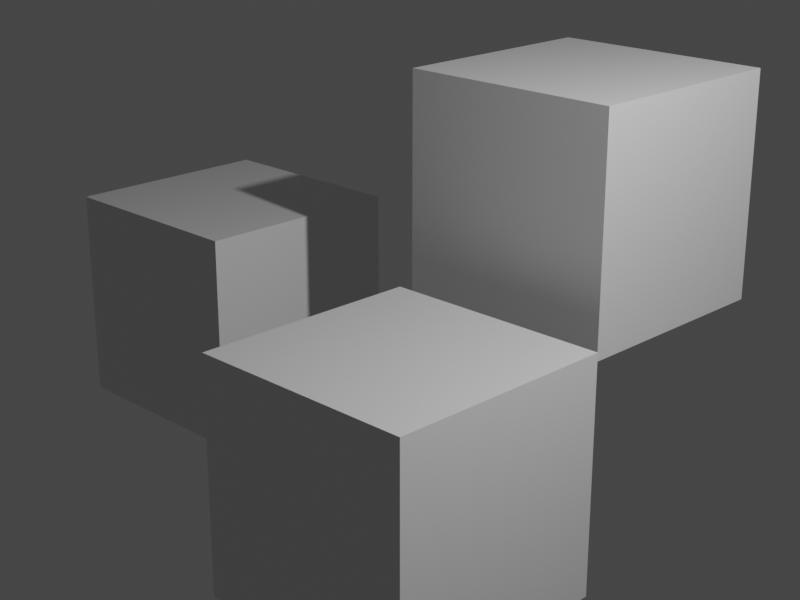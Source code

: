 # Source: B_OCV.blend  (saved by Blender 2.81.16; exported with 4.5.12 LTS)
import bpy
from mathutils import Matrix  # noqa: F401  (used for matrix-valued properties, if any)

bpy.ops.wm.read_factory_settings(use_empty=True)
scene = bpy.context.scene
scene.name = 'Scene'

# ---- collections
col_collection = bpy.data.collections.new('Collection'); scene.collection.children.link(col_collection)
col_collection_2 = bpy.data.collections.new('Collection 2'); scene.collection.children.link(col_collection_2)

# ---- materials (node trees are filled in below, after node groups)
mat_material_001 = bpy.data.materials.new('Material.001')
mat_material_001.alpha_threshold = 0.0
mat_material_001.use_transparent_shadow = False
mat_material_001.line_color = (0.0, 0.0, 0.0, 1.0)
mat_material_002 = bpy.data.materials.new('Material.002')
mat_material_002.alpha_threshold = 0.0
mat_material_002.use_transparent_shadow = False
mat_material_002.line_color = (0.0, 0.0, 0.0, 1.0)
mat_material = bpy.data.materials.new('Material')
mat_material.alpha_threshold = 0.0
mat_material.use_transparent_shadow = False
mat_material.line_color = (0.0, 0.0, 0.0, 1.0)

# ---- material node trees
mat_material_001.use_nodes = True; mat_material_001.node_tree.nodes.clear()
_N = mat_material_001.node_tree.nodes; _L = mat_material_001.node_tree.links
n0 = _N.new('ShaderNodeOutputMaterial'); n0.name = 'Material Output'; n0.location = (300, 300)
n1 = _N.new('ShaderNodeBsdfPrincipled'); n1.name = 'Principled BSDF'; n1.location = (10, 300)
n1.distribution = 'GGX'
n1.subsurface_method = 'BURLEY'
n1.inputs[2].default_value = 0.4
n1.inputs[3].default_value = 1.45
n1.inputs[27].default_value = (0.0, 0.0, 0.0, 1.0)
n1.inputs[28].default_value = 1.0
_L.new(n1.outputs[0], n0.inputs[0])
n0.is_active_output = True
mat_material_002.use_nodes = True; mat_material_002.node_tree.nodes.clear()
_N = mat_material_002.node_tree.nodes; _L = mat_material_002.node_tree.links
n0 = _N.new('ShaderNodeOutputMaterial'); n0.name = 'Material Output'; n0.location = (300, 300)
n1 = _N.new('ShaderNodeBsdfPrincipled'); n1.name = 'Principled BSDF'; n1.location = (10, 300)
n1.distribution = 'GGX'
n1.subsurface_method = 'BURLEY'
n1.inputs[2].default_value = 0.4
n1.inputs[3].default_value = 1.45
n1.inputs[27].default_value = (0.0, 0.0, 0.0, 1.0)
n1.inputs[28].default_value = 1.0
_L.new(n1.outputs[0], n0.inputs[0])
n0.is_active_output = True
mat_material.use_nodes = True; mat_material.node_tree.nodes.clear()
_N = mat_material.node_tree.nodes; _L = mat_material.node_tree.links
n0 = _N.new('ShaderNodeOutputMaterial'); n0.name = 'Material Output'; n0.location = (300, 300)
n1 = _N.new('ShaderNodeBsdfPrincipled'); n1.name = 'Principled BSDF'; n1.location = (10, 300)
n1.distribution = 'GGX'
n1.subsurface_method = 'BURLEY'
n1.inputs[2].default_value = 0.4
n1.inputs[3].default_value = 1.45
n1.inputs[27].default_value = (0.0, 0.0, 0.0, 1.0)
n1.inputs[28].default_value = 1.0
_L.new(n1.outputs[0], n0.inputs[0])
n0.is_active_output = True

# ---- world
world_world = bpy.data.worlds.new('World'); scene.world = world_world
world_world.use_nodes = True; world_world.node_tree.nodes.clear()
_N = world_world.node_tree.nodes; _L = world_world.node_tree.links
n0 = _N.new('ShaderNodeOutputWorld'); n0.name = 'World Output'; n0.location = (300, 300)
n1 = _N.new('ShaderNodeBackground'); n1.name = 'Background'; n1.location = (10, 300)
n1.inputs[0].default_value = (0.05088, 0.05088, 0.05088, 1.0)
_L.new(n1.outputs[0], n0.inputs[0])
n0.is_active_output = True
world_world.color = (0.05088, 0.05088, 0.05088)
world_world.use_sun_shadow = False
world_world.sun_shadow_jitter_overblur = 0.0

# ---- cameras
cam_camera = bpy.data.cameras.new('Camera')
cam_camera.sensor_fit = 'HORIZONTAL'
cam_camera.clip_start = 0.001
cam_camera.clip_end = 100.0
cam_camera.lens = 32.3
cam_camera.sensor_width = 17.31
cam_camera.sensor_height = 12.98
cam_camera.ortho_scale = 7.314
cam_camera.display_size = 1.03
cam_camera.show_limits = True
cam_camera.show_mist = True
cam_camera.show_name = True
cam_camera.show_sensor = True
cam_camera.show_composition_center = True
cam_camera.dof.use_dof = True
cam_camera.dof.focus_distance = 11.62
cam_camera.dof.aperture_fstop = 2.3

# ---- lights
light_light = bpy.data.lights.new('Light', 'POINT')
light_light.transmission_factor = 0.0
light_light.energy = 1000.0
light_light.shadow_soft_size = 0.1
light_light.shadow_maximum_resolution = 0.006
light_light.use_absolute_resolution = True

# ---- meshes
me_cube_001 = bpy.data.meshes.new('Cube.001')
me_cube_001.from_pydata([(1.0, 1.0, 1.0), (1.0, 1.0, -1.0), (1.0, -1.0, 1.0), (1.0, -1.0, -1.0), (-1.0, 1.0, 1.0), (-1.0, 1.0, -1.0), (-1.0, -1.0, 1.0), (-1.0, -1.0, -1.0)], [], [(0, 4, 6, 2), (3, 2, 6, 7), (7, 6, 4, 5), (5, 1, 3, 7), (1, 0, 2, 3), (5, 4, 0, 1)])
_uv = me_cube_001.uv_layers.new(name='UVMap')
_uv.uv.foreach_set('vector', [0.625, 0.5, 0.875, 0.5, 0.875, 0.75, 0.625, 0.75, 0.375, 0.75, 0.625, 0.75, 0.625, 1.0, 0.375, 1.0, 0.375, 0.0, 0.625, 0.0, 0.625, 0.25, 0.375, 0.25, 0.125, 0.5, 0.375, 0.5, 0.375, 0.75, 0.125, 0.75, 0.375, 0.5, 0.625, 0.5, 0.625, 0.75, 0.375, 0.75, 0.375, 0.25, 0.625, 0.25, 0.625, 0.5, 0.375, 0.5])
me_cube_001.materials.append(mat_material_001)
me_cube_001.use_remesh_preserve_volume = False
me_cube_001.use_remesh_preserve_attributes = False
me_cube_001.use_mirror_vertex_groups = False
me_cube_001.update()
me_cube_002 = bpy.data.meshes.new('Cube.002')
me_cube_002.from_pydata([(1.0, 1.0, 1.0), (1.0, 1.0, -1.0), (1.0, -1.0, 1.0), (1.0, -1.0, -1.0), (-1.0, 1.0, 1.0), (-1.0, 1.0, -1.0), (-1.0, -1.0, 1.0), (-1.0, -1.0, -1.0)], [], [(0, 4, 6, 2), (3, 2, 6, 7), (7, 6, 4, 5), (5, 1, 3, 7), (1, 0, 2, 3), (5, 4, 0, 1)])
_uv = me_cube_002.uv_layers.new(name='UVMap')
_uv.uv.foreach_set('vector', [0.625, 0.5, 0.875, 0.5, 0.875, 0.75, 0.625, 0.75, 0.375, 0.75, 0.625, 0.75, 0.625, 1.0, 0.375, 1.0, 0.375, 0.0, 0.625, 0.0, 0.625, 0.25, 0.375, 0.25, 0.125, 0.5, 0.375, 0.5, 0.375, 0.75, 0.125, 0.75, 0.375, 0.5, 0.625, 0.5, 0.625, 0.75, 0.375, 0.75, 0.375, 0.25, 0.625, 0.25, 0.625, 0.5, 0.375, 0.5])
me_cube_002.materials.append(mat_material_002)
me_cube_002.use_remesh_preserve_volume = False
me_cube_002.use_remesh_preserve_attributes = False
me_cube_002.use_mirror_vertex_groups = False
me_cube_002.update()
me_cube = bpy.data.meshes.new('Cube')
me_cube.from_pydata([(1.0, 1.0, 1.0), (1.0, 1.0, -1.0), (1.0, -1.0, 1.0), (1.0, -1.0, -1.0), (-1.0, 1.0, 1.0), (-1.0, 1.0, -1.0), (-1.0, -1.0, 1.0), (-1.0, -1.0, -1.0)], [], [(0, 4, 6, 2), (3, 2, 6, 7), (7, 6, 4, 5), (5, 1, 3, 7), (1, 0, 2, 3), (5, 4, 0, 1)])
_uv = me_cube.uv_layers.new(name='UVMap')
_uv.uv.foreach_set('vector', [0.625, 0.5, 0.875, 0.5, 0.875, 0.75, 0.625, 0.75, 0.375, 0.75, 0.625, 0.75, 0.625, 1.0, 0.375, 1.0, 0.375, 0.0, 0.625, 0.0, 0.625, 0.25, 0.375, 0.25, 0.125, 0.5, 0.375, 0.5, 0.375, 0.75, 0.125, 0.75, 0.375, 0.5, 0.625, 0.5, 0.625, 0.75, 0.375, 0.75, 0.375, 0.25, 0.625, 0.25, 0.625, 0.5, 0.375, 0.5])
me_cube.materials.append(mat_material)
me_cube.use_remesh_preserve_volume = False
me_cube.use_remesh_preserve_attributes = False
me_cube.use_mirror_vertex_groups = False
me_cube.update()

# ---- objects
ob_cube_001 = bpy.data.objects.new('Cube.001', me_cube_001)
ob_cube_002 = bpy.data.objects.new('Cube.002', me_cube_002)
ob_cube = bpy.data.objects.new('Cube', me_cube)
ob_light = bpy.data.objects.new('Light', light_light)
ob_camera = bpy.data.objects.new('Camera', cam_camera)

# ---- transforms, parenting, visibility, modifiers, constraints
ob_cube_001.location = (-3.994, 1.696, -4.277e-06)
ob_cube_001.lock_rotations_4d = False
ob_cube_001.empty_display_type = 'ARROWS'
ob_cube_001.lineart.crease_threshold = 0.0
ob_cube_002.location = (-0.4506, 2.597, 1.624)
ob_cube_002.lock_rotations_4d = False
ob_cube_002.empty_display_type = 'ARROWS'
ob_cube_002.lineart.crease_threshold = 0.0
ob_cube.location = (0.0, 0.0, 0.0)
ob_cube.lock_rotations_4d = False
ob_cube.empty_display_type = 'ARROWS'
ob_cube.lineart.crease_threshold = 0.0
ob_light.location = (4.076, 1.005, 5.904)
ob_light.rotation_euler = (0.6503, 0.05522, 1.866)
ob_light.lock_rotations_4d = False
ob_light.empty_display_type = 'ARROWS'
ob_light.color = (0.0, 0.0, 0.0, 0.0)
ob_light.lineart.crease_threshold = 0.0
ob_camera.location = (7.0, -7.0, 5.0)
ob_camera.rotation_euler = (1.222, 0.0, 0.7854)
ob_camera.lock_rotations_4d = False
ob_camera.empty_display_type = 'ARROWS'
ob_camera.color = (0.0, 0.0, 0.0, 0.0)
ob_camera.display_type = 'WIRE'
ob_camera.lineart.crease_threshold = 0.0

# ---- collection membership
scene.collection.objects.link(ob_cube_001)
scene.collection.objects.link(ob_cube_002)
col_collection.objects.link(ob_cube)
col_collection.objects.link(ob_light)
col_collection.objects.link(ob_camera)

# ---- scene / render settings (as saved in the file)
scene.camera = ob_camera
scene.frame_start = 1; scene.frame_end = 250; scene.frame_set(1)
scene.render.engine = 'BLENDER_EEVEE_NEXT'
scene.render.resolution_x = 480
scene.render.resolution_y = 360
scene.render.use_stamp_lens = True
scene.cycles.use_denoising = False
scene.cycles.samples = 128
scene.cycles.sampling_pattern = 'TABULATED_SOBOL'
scene.cycles.use_adaptive_sampling = False
scene.cycles.use_light_tree = False
scene.view_settings.view_transform = 'Filmic'
bpy.context.view_layer.update()
